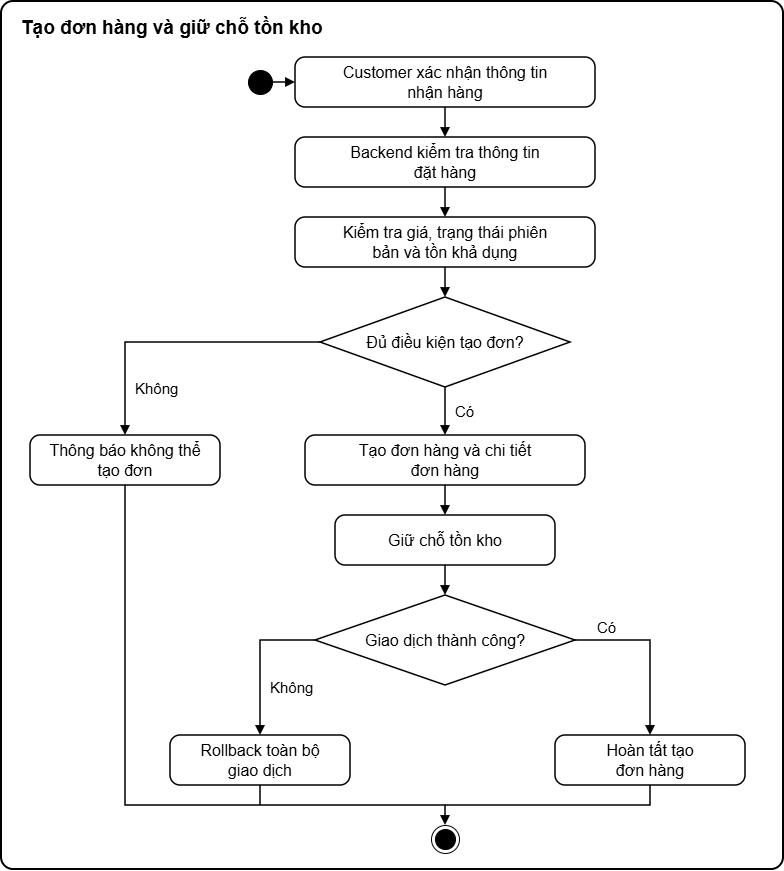

The diagram above was exported from draw.io. Its source (the exported page's mxGraphModel, read from the mxfile embedded in the PNG):
<mxGraphModel dx="676" dy="359" grid="1" gridSize="10" guides="1" tooltips="1" connect="1" arrows="1" fold="1" page="1" pageScale="1" pageWidth="794" pageHeight="1123" math="0" shadow="0">
  <root>
    <mxCell id="0" />
    <mxCell id="1" parent="0" />
    <mxCell id="frame" parent="1" style="rounded=1;whiteSpace=wrap;html=1;absoluteArcSize=1;arcSize=24;fillColor=none;strokeColor=#000000;strokeWidth=2;" value="" vertex="1">
      <mxGeometry height="868" width="782" x="6" y="6" as="geometry" />
    </mxCell>
    <mxCell id="title" parent="1" style="text;html=1;align=left;verticalAlign=middle;whiteSpace=wrap;fillColor=none;strokeColor=none;spacingLeft=0;spacingRight=0;fontStyle=1;fontSize=19;fontFamily=Helvetica;fontColor=#000000;" value="Tạo đơn hàng và giữ chỗ tồn kho" vertex="1">
      <mxGeometry height="30" width="740" x="24" y="18" as="geometry" />
    </mxCell>
    <mxCell id="start" parent="1" style="ellipse;html=1;fillColor=#000000;strokeColor=#000000;" value="" vertex="1">
      <mxGeometry height="24" width="24" x="253" y="75" as="geometry" />
    </mxCell>
    <mxCell id="n1" parent="1" style="rounded=1;whiteSpace=wrap;html=1;arcSize=20;fillColor=#FFFFFF;strokeColor=#000000;strokeWidth=1.5;fontSize=16;fontFamily=Helvetica;fontColor=#000000;" value="Customer xác nhận thông tin&lt;br&gt;nhận hàng" vertex="1">
      <mxGeometry height="50" width="300" x="300" y="62" as="geometry" />
    </mxCell>
    <mxCell id="n2" parent="1" style="rounded=1;whiteSpace=wrap;html=1;arcSize=20;fillColor=#FFFFFF;strokeColor=#000000;strokeWidth=1.5;fontSize=16;fontFamily=Helvetica;fontColor=#000000;" value="Backend kiểm tra thông tin&lt;br&gt;đặt hàng" vertex="1">
      <mxGeometry height="50" width="300" x="300" y="142" as="geometry" />
    </mxCell>
    <mxCell id="n3" parent="1" style="rounded=1;whiteSpace=wrap;html=1;arcSize=20;fillColor=#FFFFFF;strokeColor=#000000;strokeWidth=1.5;fontSize=16;fontFamily=Helvetica;fontColor=#000000;" value="Kiểm tra giá, trạng thái phiên&lt;br&gt;bản và tồn khả dụng" vertex="1">
      <mxGeometry height="50" width="300" x="300" y="222" as="geometry" />
    </mxCell>
    <mxCell id="d1" parent="1" style="rhombus;whiteSpace=wrap;html=1;fillColor=#FFFFFF;strokeColor=#000000;strokeWidth=1.5;fontSize=16;fontFamily=Helvetica;fontColor=#000000;" value="Đủ điều kiện tạo đơn?" vertex="1">
      <mxGeometry height="90" width="250" x="325" y="302" as="geometry" />
    </mxCell>
    <mxCell id="msg" parent="1" style="rounded=1;whiteSpace=wrap;html=1;arcSize=20;fillColor=#FFFFFF;strokeColor=#000000;strokeWidth=1.5;fontSize=16;fontFamily=Helvetica;fontColor=#000000;" value="Thông báo không thể&lt;br&gt;tạo đơn" vertex="1">
      <mxGeometry height="50" width="190" x="35" y="440" as="geometry" />
    </mxCell>
    <mxCell id="n4" parent="1" style="rounded=1;whiteSpace=wrap;html=1;arcSize=20;fillColor=#FFFFFF;strokeColor=#000000;strokeWidth=1.5;fontSize=16;fontFamily=Helvetica;fontColor=#000000;" value="Tạo đơn hàng và chi tiết&lt;br&gt;đơn hàng" vertex="1">
      <mxGeometry height="50" width="280" x="310" y="440" as="geometry" />
    </mxCell>
    <mxCell id="n5" parent="1" style="rounded=1;whiteSpace=wrap;html=1;arcSize=20;fillColor=#FFFFFF;strokeColor=#000000;strokeWidth=1.5;fontSize=16;fontFamily=Helvetica;fontColor=#000000;" value="Giữ chỗ tồn kho" vertex="1">
      <mxGeometry height="50" width="220" x="340" y="520" as="geometry" />
    </mxCell>
    <mxCell id="d2" parent="1" style="rhombus;whiteSpace=wrap;html=1;fillColor=#FFFFFF;strokeColor=#000000;strokeWidth=1.5;fontSize=16;fontFamily=Helvetica;fontColor=#000000;" value="Giao dịch thành công?" vertex="1">
      <mxGeometry height="90" width="260" x="320" y="600" as="geometry" />
    </mxCell>
    <mxCell id="rb" parent="1" style="rounded=1;whiteSpace=wrap;html=1;arcSize=20;fillColor=#FFFFFF;strokeColor=#000000;strokeWidth=1.5;fontSize=16;fontFamily=Helvetica;fontColor=#000000;" value="Rollback toàn bộ&lt;br&gt;giao dịch" vertex="1">
      <mxGeometry height="50" width="180" x="175" y="740" as="geometry" />
    </mxCell>
    <mxCell id="done" parent="1" style="rounded=1;whiteSpace=wrap;html=1;arcSize=20;fillColor=#FFFFFF;strokeColor=#000000;strokeWidth=1.5;fontSize=16;fontFamily=Helvetica;fontColor=#000000;" value="Hoàn tất tạo&lt;br&gt;đơn hàng" vertex="1">
      <mxGeometry height="50" width="190" x="560" y="740" as="geometry" />
    </mxCell>
    <mxCell id="end" parent="1" style="ellipse;html=1;shape=endState;fillColor=#000000;strokeColor=#000000;" value="" vertex="1">
      <mxGeometry height="28" width="28" x="436" y="830" as="geometry" />
    </mxCell>
    <mxCell id="e1" edge="1" parent="1" source="start" style="edgeStyle=orthogonalEdgeStyle;rounded=0;html=1;endArrow=block;endFill=1;strokeColor=#000000;strokeWidth=1.5;exitX=1;exitY=0.5;exitDx=0;exitDy=0;entryX=0;entryY=0.5;entryDx=0;entryDy=0;" target="n1">
      <mxGeometry relative="1" as="geometry" />
    </mxCell>
    <mxCell id="e2" edge="1" parent="1" source="n1" style="edgeStyle=orthogonalEdgeStyle;rounded=0;html=1;endArrow=block;endFill=1;strokeColor=#000000;strokeWidth=1.5;exitX=0.5;exitY=1;exitDx=0;exitDy=0;entryX=0.5;entryY=0;entryDx=0;entryDy=0;" target="n2">
      <mxGeometry relative="1" as="geometry" />
    </mxCell>
    <mxCell id="e3" edge="1" parent="1" source="n2" style="edgeStyle=orthogonalEdgeStyle;rounded=0;html=1;endArrow=block;endFill=1;strokeColor=#000000;strokeWidth=1.5;exitX=0.5;exitY=1;exitDx=0;exitDy=0;entryX=0.5;entryY=0;entryDx=0;entryDy=0;" target="n3">
      <mxGeometry relative="1" as="geometry" />
    </mxCell>
    <mxCell id="e4" edge="1" parent="1" source="n3" style="edgeStyle=orthogonalEdgeStyle;rounded=0;html=1;endArrow=block;endFill=1;strokeColor=#000000;strokeWidth=1.5;exitX=0.5;exitY=1;exitDx=0;exitDy=0;entryX=0.5;entryY=0;entryDx=0;entryDy=0;" target="d1">
      <mxGeometry relative="1" as="geometry" />
    </mxCell>
    <mxCell id="e5" edge="1" parent="1" source="d1" style="edgeStyle=orthogonalEdgeStyle;rounded=0;html=1;endArrow=block;endFill=1;strokeColor=#000000;strokeWidth=1.5;exitX=0;exitY=0.5;exitDx=0;exitDy=0;entryX=0.5;entryY=0;entryDx=0;entryDy=0;" target="msg">
      <mxGeometry relative="1" as="geometry">
        <Array as="points">
          <mxPoint x="130" y="347" />
        </Array>
      </mxGeometry>
    </mxCell>
    <mxCell id="e6" edge="1" parent="1" source="d1" style="edgeStyle=orthogonalEdgeStyle;rounded=0;html=1;endArrow=block;endFill=1;strokeColor=#000000;strokeWidth=1.5;exitX=0.5;exitY=1;exitDx=0;exitDy=0;entryX=0.5;entryY=0;entryDx=0;entryDy=0;" target="n4">
      <mxGeometry relative="1" as="geometry" />
    </mxCell>
    <mxCell id="e7" edge="1" parent="1" source="n4" style="edgeStyle=orthogonalEdgeStyle;rounded=0;html=1;endArrow=block;endFill=1;strokeColor=#000000;strokeWidth=1.5;exitX=0.5;exitY=1;exitDx=0;exitDy=0;entryX=0.5;entryY=0;entryDx=0;entryDy=0;" target="n5">
      <mxGeometry relative="1" as="geometry" />
    </mxCell>
    <mxCell id="e8" edge="1" parent="1" source="n5" style="edgeStyle=orthogonalEdgeStyle;rounded=0;html=1;endArrow=block;endFill=1;strokeColor=#000000;strokeWidth=1.5;exitX=0.5;exitY=1;exitDx=0;exitDy=0;entryX=0.5;entryY=0;entryDx=0;entryDy=0;" target="d2">
      <mxGeometry relative="1" as="geometry" />
    </mxCell>
    <mxCell id="e9" edge="1" parent="1" source="d2" style="edgeStyle=orthogonalEdgeStyle;rounded=0;html=1;endArrow=block;endFill=1;strokeColor=#000000;strokeWidth=1.5;exitX=0;exitY=0.5;exitDx=0;exitDy=0;entryX=0.5;entryY=0;entryDx=0;entryDy=0;" target="rb">
      <mxGeometry relative="1" as="geometry">
        <Array as="points">
          <mxPoint x="265" y="645" />
        </Array>
      </mxGeometry>
    </mxCell>
    <mxCell id="e10" edge="1" parent="1" source="d2" style="edgeStyle=orthogonalEdgeStyle;rounded=0;html=1;endArrow=block;endFill=1;strokeColor=#000000;strokeWidth=1.5;exitX=1;exitY=0.5;exitDx=0;exitDy=0;entryX=0.5;entryY=0;entryDx=0;entryDy=0;" target="done">
      <mxGeometry relative="1" as="geometry">
        <Array as="points">
          <mxPoint x="655" y="645" />
        </Array>
      </mxGeometry>
    </mxCell>
    <mxCell id="e13" edge="1" parent="1" source="msg" style="edgeStyle=orthogonalEdgeStyle;rounded=0;html=1;endArrow=block;endFill=1;strokeColor=#000000;strokeWidth=1.5;exitX=0.5;exitY=1;exitDx=0;exitDy=0;entryX=0.5;entryY=0;entryDx=0;entryDy=0;" target="end">
      <mxGeometry relative="1" as="geometry">
        <Array as="points">
          <mxPoint x="130" y="810" />
          <mxPoint x="450" y="810" />
        </Array>
      </mxGeometry>
    </mxCell>
    <mxCell id="lbl1" parent="1" style="text;html=1;align=left;verticalAlign=middle;whiteSpace=wrap;fillColor=none;strokeColor=none;spacingLeft=0;spacingRight=0;fontSize=15;fontFamily=Helvetica;fontColor=#000000;" value="Không" vertex="1">
      <mxGeometry height="20" width="60" x="138" y="383" as="geometry" />
    </mxCell>
    <mxCell id="lbl2" parent="1" style="text;html=1;align=left;verticalAlign=middle;whiteSpace=wrap;fillColor=none;strokeColor=none;spacingLeft=0;spacingRight=0;fontSize=15;fontFamily=Helvetica;fontColor=#000000;" value="Có" vertex="1">
      <mxGeometry height="20" width="40" x="458" y="406" as="geometry" />
    </mxCell>
    <mxCell id="lbl3" parent="1" style="text;html=1;align=left;verticalAlign=middle;whiteSpace=wrap;fillColor=none;strokeColor=none;spacingLeft=0;spacingRight=0;fontSize=15;fontFamily=Helvetica;fontColor=#000000;" value="Không" vertex="1">
      <mxGeometry height="20" width="60" x="273" y="682" as="geometry" />
    </mxCell>
    <mxCell id="lbl4" parent="1" style="text;html=1;align=left;verticalAlign=middle;whiteSpace=wrap;fillColor=none;strokeColor=none;spacingLeft=0;spacingRight=0;fontSize=15;fontFamily=Helvetica;fontColor=#000000;" value="Có" vertex="1">
      <mxGeometry height="20" width="40" x="600" y="622" as="geometry" />
    </mxCell>
    <mxCell id="gkRwV9wOFemaPVy7hoJK-1" edge="1" parent="1" style="endArrow=none;html=1;rounded=0;defaultLabelBackgroundColor=page;entryX=0.5;entryY=1;entryDx=0;entryDy=0;strokeWidth=1.5;" target="rb" value="">
      <mxGeometry height="50" relative="1" width="50" as="geometry">
        <mxPoint x="265" y="810" as="sourcePoint" />
        <mxPoint x="450" y="720" as="targetPoint" />
      </mxGeometry>
    </mxCell>
    <mxCell id="gkRwV9wOFemaPVy7hoJK-4" edge="1" parent="1" style="endArrow=none;html=1;rounded=0;defaultLabelBackgroundColor=page;entryX=0.5;entryY=1;entryDx=0;entryDy=0;strokeWidth=1.5;" target="done" value="">
      <mxGeometry height="50" relative="1" width="50" as="geometry">
        <Array as="points">
          <mxPoint x="655" y="810" />
        </Array>
        <mxPoint x="450" y="810" as="sourcePoint" />
        <mxPoint x="560" y="820" as="targetPoint" />
      </mxGeometry>
    </mxCell>
  </root>
</mxGraphModel>